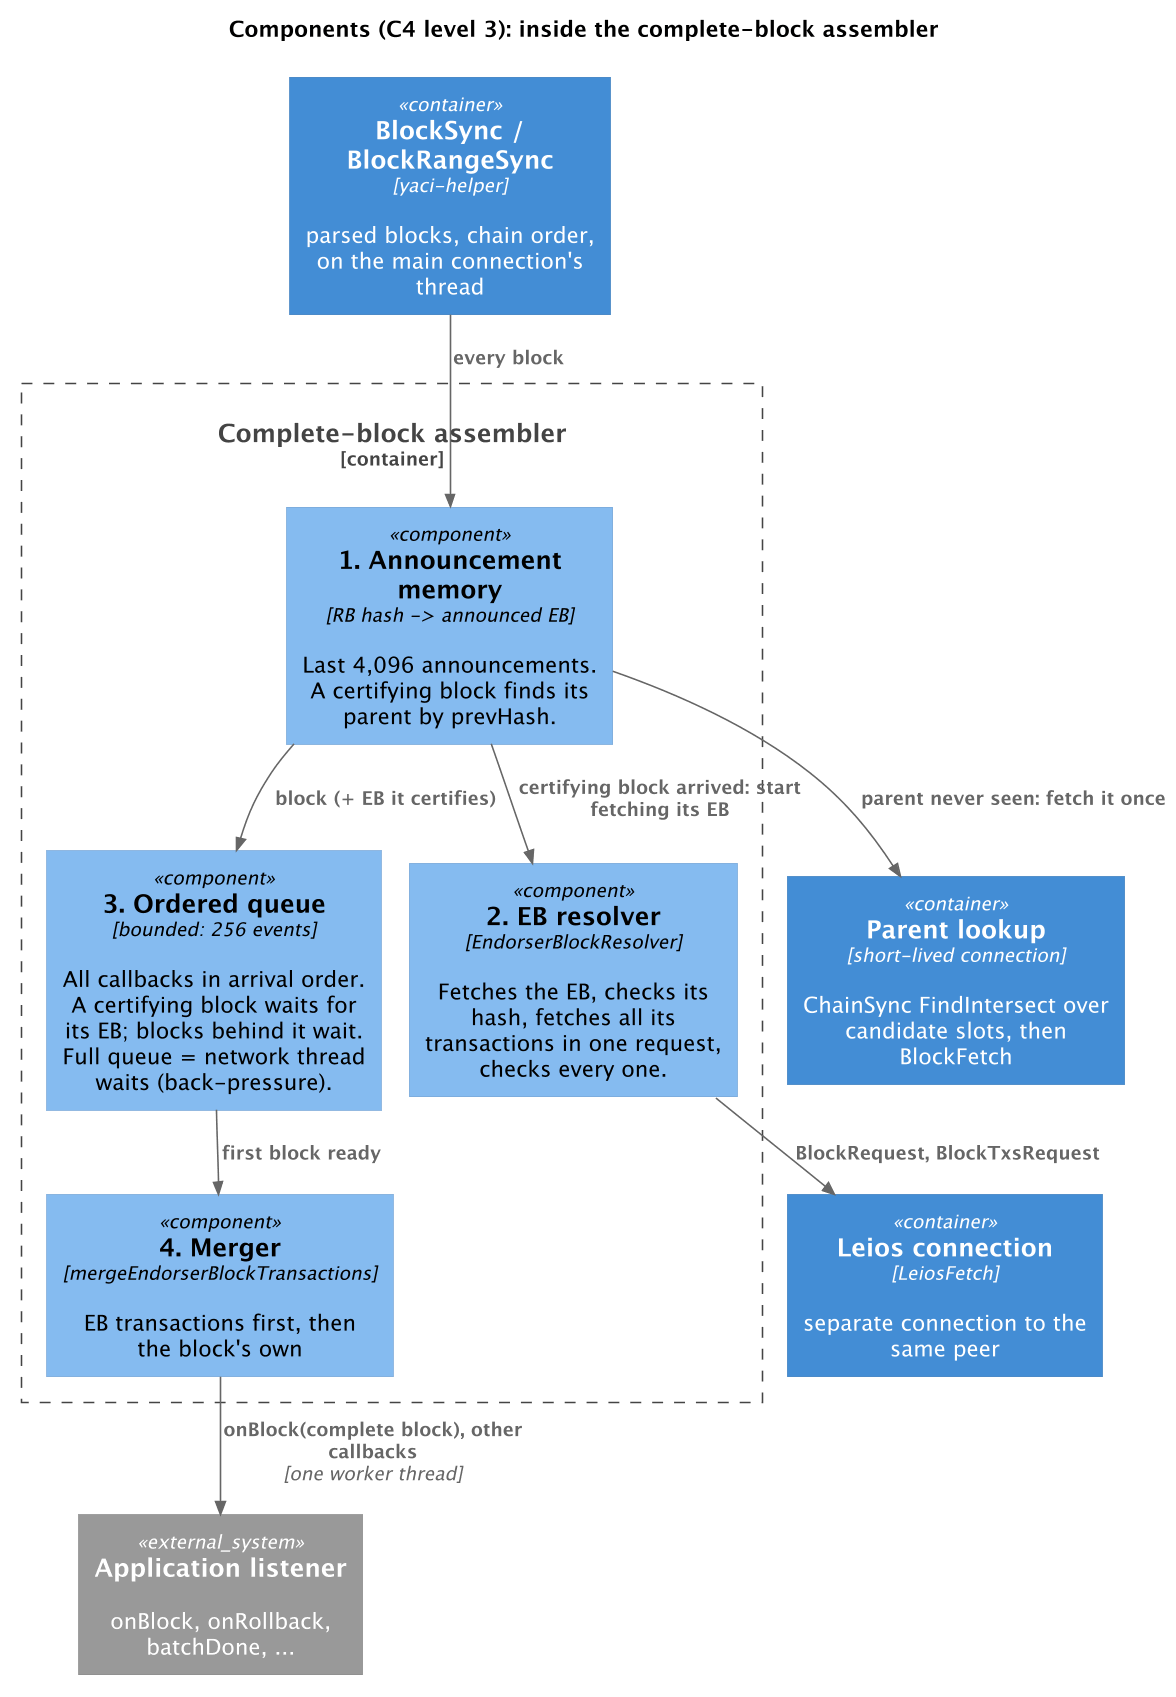

The diagram above was rendered by PlantUML. Its source (embedded in the PNG):
@startuml 3-c4-component
skinparamlocked dpi 150
!pragma layout smetana
!include <C4/C4_Component>
LAYOUT_TOP_DOWN()
title Components (C4 level 3): inside the complete-block assembler

Container(sync, "BlockSync / BlockRangeSync", "yaci-helper", "parsed blocks, chain order, on the main connection's thread")
Container(leios, "Leios connection", "LeiosFetch", "separate connection to the same peer")
Container(lookup, "Parent lookup", "short-lived connection", "ChainSync FindIntersect over candidate slots, then BlockFetch")
System_Ext(app, "Application listener", "onBlock, onRollback, batchDone, ...")

Container_Boundary(asm, "Complete-block assembler") {
  Component(mem, "1. Announcement memory", "RB hash -> announced EB", "Last 4,096 announcements. A certifying block finds its parent by prevHash.")
  Component(res, "2. EB resolver", "EndorserBlockResolver", "Fetches the EB, checks its hash, fetches all its transactions in one request, checks every one.")
  Component(q, "3. Ordered queue", "bounded: 256 events", "All callbacks in arrival order. A certifying block waits for its EB; blocks behind it wait. Full queue = network thread waits (back-pressure).")
  Component(mrg, "4. Merger", "mergeEndorserBlockTransactions", "EB transactions first, then the block's own")
}

Rel(sync, mem, "every block")
Rel(mem, q, "block (+ EB it certifies)")
Rel(mem, res, "certifying block arrived: start fetching its EB")
Rel(mem, lookup, "parent never seen: fetch it once")
Rel(res, leios, "BlockRequest, BlockTxsRequest")
Rel(q, mrg, "first block ready")
Rel(mrg, app, "onBlock(complete block), other callbacks", "one worker thread")
@enduml